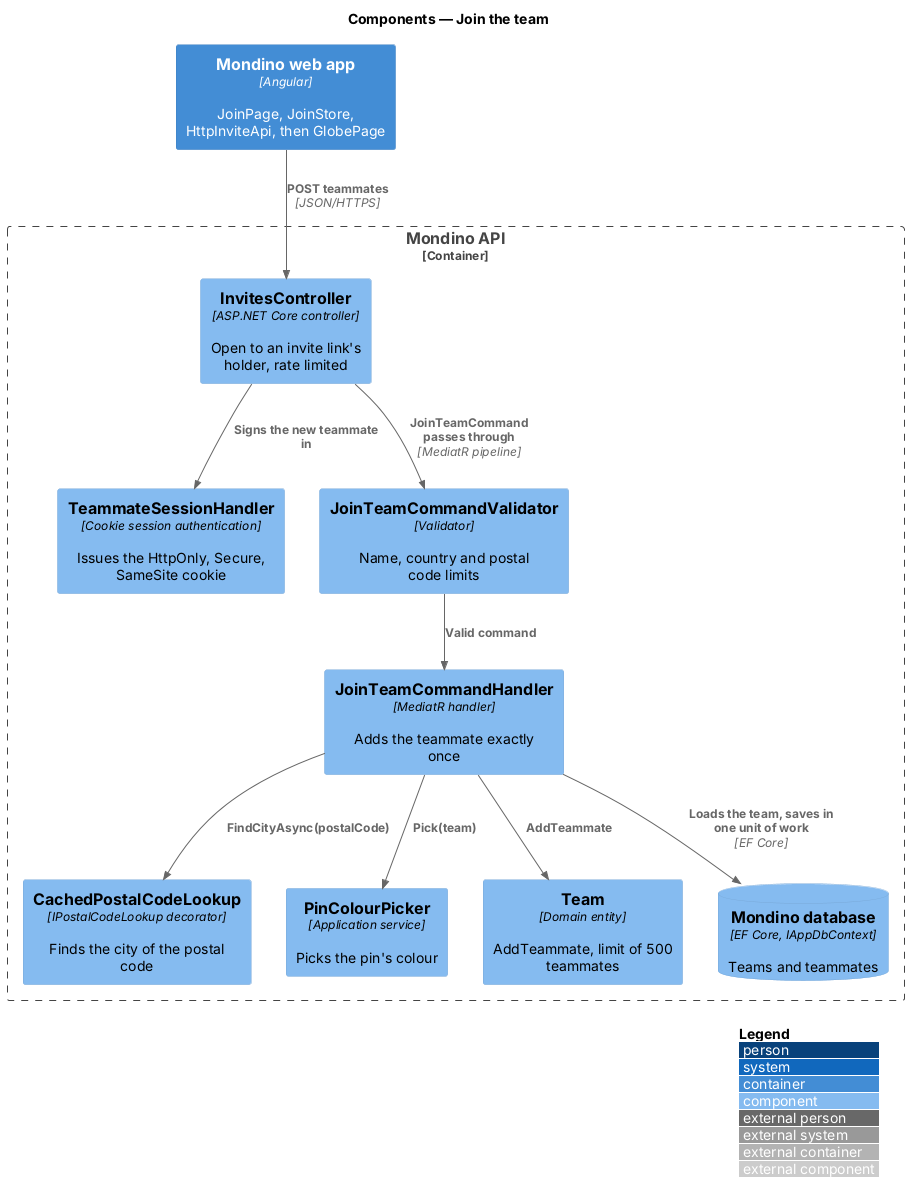

The diagram above was rendered by PlantUML. Its source (embedded in the PNG):
@startuml
!include <C4/C4_Component>
LAYOUT_WITH_LEGEND()
title Components — Join the team

Container(web, "Mondino web app", "Angular", "JoinPage, JoinStore, HttpInviteApi, then GlobePage")
Container_Boundary(api, "Mondino API") {
  Component(ctrl, "InvitesController", "ASP.NET Core controller", "Open to an invite link's holder, rate limited")
  Component(session, "TeammateSessionHandler", "Cookie session authentication", "Issues the HttpOnly, Secure, SameSite cookie")
  Component(validator, "JoinTeamCommandValidator", "Validator", "Name, country and postal code limits")
  Component(handler, "JoinTeamCommandHandler", "MediatR handler", "Adds the teammate exactly once")
  Component(lookup, "CachedPostalCodeLookup", "IPostalCodeLookup decorator", "Finds the city of the postal code")
  Component(colour, "PinColourPicker", "Application service", "Picks the pin's colour")
  Component(team, "Team", "Domain entity", "AddTeammate, limit of 500 teammates")
  ComponentDb(db, "Mondino database", "EF Core, IAppDbContext", "Teams and teammates")
}
Rel(web, ctrl, "POST teammates", "JSON/HTTPS")
Rel(ctrl, validator, "JoinTeamCommand passes through", "MediatR pipeline")
Rel(validator, handler, "Valid command")
Rel(handler, lookup, "FindCityAsync(postalCode)")
Rel(handler, colour, "Pick(team)")
Rel(handler, team, "AddTeammate")
Rel(handler, db, "Loads the team, saves in one unit of work", "EF Core")
Rel(ctrl, session, "Signs the new teammate in")
@enduml